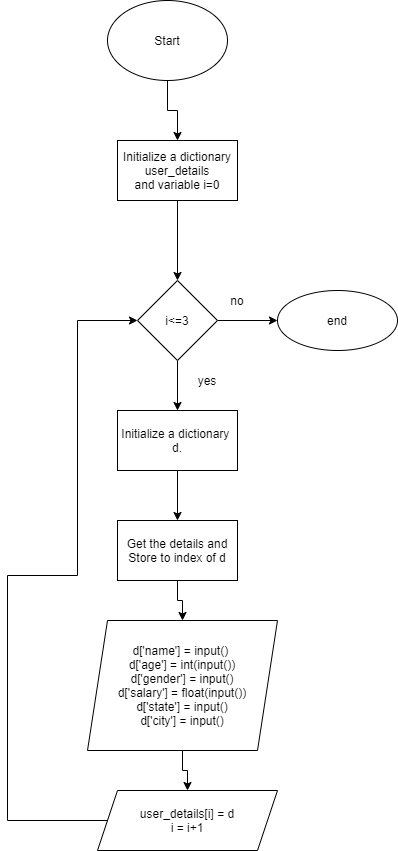

The diagram above was exported from draw.io. Its source (the exported page's mxGraphModel, read from the mxfile embedded in the PNG):
<mxGraphModel dx="782" dy="450" grid="1" gridSize="10" guides="1" tooltips="1" connect="1" arrows="1" fold="1" page="1" pageScale="1" pageWidth="850" pageHeight="1100" math="0" shadow="0">
  <root>
    <mxCell id="0" />
    <mxCell id="1" parent="0" />
    <mxCell id="r_K5bDsS1m-ZNmk19OBv-7" value="" style="edgeStyle=orthogonalEdgeStyle;rounded=0;orthogonalLoop=1;jettySize=auto;html=1;" edge="1" parent="1" source="r_K5bDsS1m-ZNmk19OBv-1" target="r_K5bDsS1m-ZNmk19OBv-2">
      <mxGeometry relative="1" as="geometry" />
    </mxCell>
    <mxCell id="r_K5bDsS1m-ZNmk19OBv-1" value="Start" style="ellipse;whiteSpace=wrap;html=1;" vertex="1" parent="1">
      <mxGeometry x="330" y="20" width="120" height="80" as="geometry" />
    </mxCell>
    <mxCell id="r_K5bDsS1m-ZNmk19OBv-8" value="" style="edgeStyle=orthogonalEdgeStyle;rounded=0;orthogonalLoop=1;jettySize=auto;html=1;" edge="1" parent="1" source="r_K5bDsS1m-ZNmk19OBv-2" target="r_K5bDsS1m-ZNmk19OBv-3">
      <mxGeometry relative="1" as="geometry" />
    </mxCell>
    <mxCell id="r_K5bDsS1m-ZNmk19OBv-2" value="Initialize a dictionary&lt;br&gt;user_details&lt;br&gt;and variable i=0" style="rounded=0;whiteSpace=wrap;html=1;" vertex="1" parent="1">
      <mxGeometry x="340" y="160" width="120" height="60" as="geometry" />
    </mxCell>
    <mxCell id="r_K5bDsS1m-ZNmk19OBv-9" value="" style="edgeStyle=orthogonalEdgeStyle;rounded=0;orthogonalLoop=1;jettySize=auto;html=1;" edge="1" parent="1" source="r_K5bDsS1m-ZNmk19OBv-3" target="r_K5bDsS1m-ZNmk19OBv-4">
      <mxGeometry relative="1" as="geometry" />
    </mxCell>
    <mxCell id="r_K5bDsS1m-ZNmk19OBv-17" value="" style="edgeStyle=orthogonalEdgeStyle;rounded=0;orthogonalLoop=1;jettySize=auto;html=1;" edge="1" parent="1" source="r_K5bDsS1m-ZNmk19OBv-3" target="r_K5bDsS1m-ZNmk19OBv-16">
      <mxGeometry relative="1" as="geometry" />
    </mxCell>
    <mxCell id="r_K5bDsS1m-ZNmk19OBv-3" value="i&amp;lt;=3" style="rhombus;whiteSpace=wrap;html=1;" vertex="1" parent="1">
      <mxGeometry x="360" y="300" width="80" height="80" as="geometry" />
    </mxCell>
    <mxCell id="r_K5bDsS1m-ZNmk19OBv-10" value="" style="edgeStyle=orthogonalEdgeStyle;rounded=0;orthogonalLoop=1;jettySize=auto;html=1;" edge="1" parent="1" source="r_K5bDsS1m-ZNmk19OBv-4" target="r_K5bDsS1m-ZNmk19OBv-5">
      <mxGeometry relative="1" as="geometry" />
    </mxCell>
    <mxCell id="r_K5bDsS1m-ZNmk19OBv-4" value="Initialize a dictionary&amp;nbsp;&lt;br&gt;d." style="rounded=0;whiteSpace=wrap;html=1;" vertex="1" parent="1">
      <mxGeometry x="340" y="430" width="120" height="60" as="geometry" />
    </mxCell>
    <mxCell id="r_K5bDsS1m-ZNmk19OBv-11" value="" style="edgeStyle=orthogonalEdgeStyle;rounded=0;orthogonalLoop=1;jettySize=auto;html=1;" edge="1" parent="1" source="r_K5bDsS1m-ZNmk19OBv-5" target="r_K5bDsS1m-ZNmk19OBv-6">
      <mxGeometry relative="1" as="geometry" />
    </mxCell>
    <mxCell id="r_K5bDsS1m-ZNmk19OBv-5" value="Get the details and Store to index of d" style="rounded=0;whiteSpace=wrap;html=1;" vertex="1" parent="1">
      <mxGeometry x="340" y="540" width="120" height="60" as="geometry" />
    </mxCell>
    <mxCell id="r_K5bDsS1m-ZNmk19OBv-15" value="" style="edgeStyle=orthogonalEdgeStyle;rounded=0;orthogonalLoop=1;jettySize=auto;html=1;" edge="1" parent="1" source="r_K5bDsS1m-ZNmk19OBv-6" target="r_K5bDsS1m-ZNmk19OBv-13">
      <mxGeometry relative="1" as="geometry" />
    </mxCell>
    <mxCell id="r_K5bDsS1m-ZNmk19OBv-6" value="d['name'] = input() &lt;br&gt;d['age'] = int(input())&lt;br&gt;&amp;nbsp;d['gender'] = input() &lt;br&gt;d['salary'] = float(input())&lt;br&gt;&amp;nbsp;d['state'] = input() &lt;br&gt;d['city'] = input()" style="shape=parallelogram;perimeter=parallelogramPerimeter;whiteSpace=wrap;html=1;fixedSize=1;" vertex="1" parent="1">
      <mxGeometry x="310" y="640" width="190" height="130" as="geometry" />
    </mxCell>
    <mxCell id="r_K5bDsS1m-ZNmk19OBv-12" value="yes" style="text;html=1;strokeColor=none;fillColor=none;align=center;verticalAlign=middle;whiteSpace=wrap;rounded=0;" vertex="1" parent="1">
      <mxGeometry x="410" y="390" width="40" height="20" as="geometry" />
    </mxCell>
    <mxCell id="r_K5bDsS1m-ZNmk19OBv-14" style="edgeStyle=orthogonalEdgeStyle;rounded=0;orthogonalLoop=1;jettySize=auto;html=1;entryX=0;entryY=0.5;entryDx=0;entryDy=0;" edge="1" parent="1" source="r_K5bDsS1m-ZNmk19OBv-13" target="r_K5bDsS1m-ZNmk19OBv-3">
      <mxGeometry relative="1" as="geometry">
        <Array as="points">
          <mxPoint x="230" y="840" />
          <mxPoint x="230" y="595" />
          <mxPoint x="300" y="595" />
          <mxPoint x="300" y="340" />
        </Array>
      </mxGeometry>
    </mxCell>
    <mxCell id="r_K5bDsS1m-ZNmk19OBv-13" value="user_details[i] = d&lt;br&gt;i = i+1" style="shape=parallelogram;perimeter=parallelogramPerimeter;whiteSpace=wrap;html=1;fixedSize=1;" vertex="1" parent="1">
      <mxGeometry x="320" y="810" width="180" height="60" as="geometry" />
    </mxCell>
    <mxCell id="r_K5bDsS1m-ZNmk19OBv-16" value="end" style="ellipse;whiteSpace=wrap;html=1;" vertex="1" parent="1">
      <mxGeometry x="500" y="310" width="120" height="60" as="geometry" />
    </mxCell>
    <mxCell id="r_K5bDsS1m-ZNmk19OBv-18" value="no" style="text;html=1;strokeColor=none;fillColor=none;align=center;verticalAlign=middle;whiteSpace=wrap;rounded=0;" vertex="1" parent="1">
      <mxGeometry x="440" y="310" width="40" height="20" as="geometry" />
    </mxCell>
  </root>
</mxGraphModel>